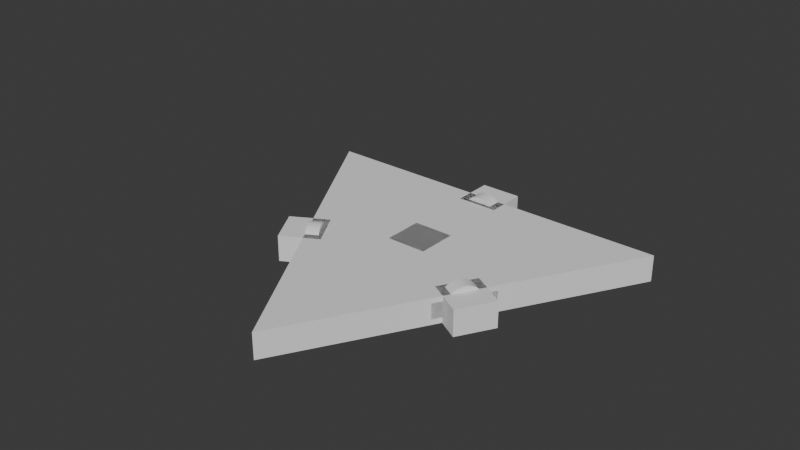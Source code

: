 # Source: second-body.blend  (saved by Blender 4.2.66; exported with 4.5.12 LTS)
import bpy
from mathutils import Matrix  # noqa: F401  (used for matrix-valued properties, if any)

bpy.ops.wm.read_factory_settings(use_empty=True)
scene = bpy.context.scene
scene.name = 'Scene'

# ---- collections
col_collection = bpy.data.collections.new('Collection'); scene.collection.children.link(col_collection)
col_export = bpy.data.collections.new('Export'); scene.collection.children.link(col_export)

# ---- world
world_world = bpy.data.worlds.new('World'); scene.world = world_world
world_world.use_nodes = True; world_world.node_tree.nodes.clear()
_N = world_world.node_tree.nodes; _L = world_world.node_tree.links
n0 = _N.new('ShaderNodeOutputWorld'); n0.name = 'World Output'; n0.location = (300, 300)
n1 = _N.new('ShaderNodeBackground'); n1.name = 'Background'; n1.location = (10, 300)
n1.inputs[0].default_value = (0.05088, 0.05088, 0.05088, 1.0)
_L.new(n1.outputs[0], n0.inputs[0])
n0.is_active_output = True
world_world.color = (0.05088, 0.05088, 0.05088)
world_world.sun_shadow_jitter_overblur = 0.0

# ---- meshes
me_cylinder_004 = bpy.data.meshes.new('Cylinder.004')
me_cylinder_004.from_pydata([(0.0, 0.8, -0.05), (0.0, 0.8, 0.05), (0.6928, -0.4, -0.05), (0.6928, -0.4, 0.05), (-0.6928, -0.4, -0.05), (-0.6928, -0.4, 0.05)], [], [(0, 1, 3, 2), (2, 3, 5, 4), (3, 1, 5), (4, 5, 1, 0), (0, 2, 4)])
_uv = me_cylinder_004.uv_layers.new(name='UVMap')
_uv.uv.foreach_set('vector', [1.0, 0.5, 1.0, 1.0, 0.6667, 1.0, 0.6667, 0.5, 0.6667, 0.5, 0.6667, 1.0, 0.3333, 1.0, 0.3333, 0.5, 0.4578, 0.13, 0.25, 0.49, 0.04215, 0.13, 0.3333, 0.5, 0.3333, 1.0, -5.96e-08, 1.0, -5.96e-08, 0.5, 0.75, 0.49, 0.9578, 0.13, 0.5422, 0.13])
me_cylinder_004.update()
me_circle_003 = bpy.data.meshes.new('Circle.003')
me_circle_003.from_pydata([(0.0, 0.375, 0.0), (-0.3248, -0.1875, 0.0), (0.3248, -0.1875, 0.0)], [(1, 0), (2, 1), (0, 2)], [])
_uv = me_circle_003.uv_layers.new(name='UVMap')
_uv.uv.foreach_set('vector', [])
me_circle_003.update()
me_cylinder_005 = bpy.data.meshes.new('Cylinder.005')
me_cylinder_005.from_pydata([(0.0, 0.1, -0.025), (0.0, 0.1, 0.025), (0.01951, 0.09808, -0.025), (0.01951, 0.09808, 0.025), (0.03827, 0.09239, -0.025), (0.03827, 0.09239, 0.025), (0.05556, 0.08315, -0.025), (0.05556, 0.08315, 0.025), (0.07071, 0.07071, -0.025), (0.07071, 0.07071, 0.025), (0.08315, 0.05556, -0.025), (0.08315, 0.05556, 0.025), (0.09239, 0.03827, -0.025), (0.09239, 0.03827, 0.025), (0.09808, 0.01951, -0.025), (0.09808, 0.01951, 0.025), (0.1, 0.0, -0.025), (0.1, 0.0, 0.025), (0.09808, -0.01951, -0.025), (0.09808, -0.01951, 0.025), (0.09239, -0.03827, -0.025), (0.09239, -0.03827, 0.025), (0.08315, -0.05556, -0.025), (0.08315, -0.05556, 0.025), (0.07071, -0.07071, -0.025), (0.07071, -0.07071, 0.025), (0.05556, -0.08315, -0.025), (0.05556, -0.08315, 0.025), (0.03827, -0.09239, -0.025), (0.03827, -0.09239, 0.025), (0.01951, -0.09808, -0.025), (0.01951, -0.09808, 0.025), (0.0, -0.1, -0.025), (0.0, -0.1, 0.025), (-0.01951, -0.09808, -0.025), (-0.01951, -0.09808, 0.025), (-0.03827, -0.09239, -0.025), (-0.03827, -0.09239, 0.025), (-0.05556, -0.08315, -0.025), (-0.05556, -0.08315, 0.025), (-0.07071, -0.07071, -0.025), (-0.07071, -0.07071, 0.025), (-0.08315, -0.05556, -0.025), (-0.08315, -0.05556, 0.025), (-0.09239, -0.03827, -0.025), (-0.09239, -0.03827, 0.025), (-0.09808, -0.01951, -0.025), (-0.09808, -0.01951, 0.025), (-0.1, 0.0, -0.025), (-0.1, 0.0, 0.025), (-0.09808, 0.01951, -0.025), (-0.09808, 0.01951, 0.025), (-0.09239, 0.03827, -0.025), (-0.09239, 0.03827, 0.025), (-0.08315, 0.05556, -0.025), (-0.08315, 0.05556, 0.025), (-0.07071, 0.07071, -0.025), (-0.07071, 0.07071, 0.025), (-0.05556, 0.08315, -0.025), (-0.05556, 0.08315, 0.025), (-0.03827, 0.09239, -0.025), (-0.03827, 0.09239, 0.025), (-0.01951, 0.09808, -0.025), (-0.01951, 0.09808, 0.025)], [], [(0, 1, 3, 2), (2, 3, 5, 4), (4, 5, 7, 6), (6, 7, 9, 8), (8, 9, 11, 10), (10, 11, 13, 12), (12, 13, 15, 14), (14, 15, 17, 16), (16, 17, 19, 18), (18, 19, 21, 20), (20, 21, 23, 22), (22, 23, 25, 24), (24, 25, 27, 26), (26, 27, 29, 28), (28, 29, 31, 30), (30, 31, 33, 32), (32, 33, 35, 34), (34, 35, 37, 36), (36, 37, 39, 38), (38, 39, 41, 40), (40, 41, 43, 42), (42, 43, 45, 44), (44, 45, 47, 46), (46, 47, 49, 48), (48, 49, 51, 50), (50, 51, 53, 52), (52, 53, 55, 54), (54, 55, 57, 56), (56, 57, 59, 58), (58, 59, 61, 60), (3, 1, 63, 61, 59, 57, 55, 53, 51, 49, 47, 45, 43, 41, 39, 37, 35, 33, 31, 29, 27, 25, 23, 21, 19, 17, 15, 13, 11, 9, 7, 5), (60, 61, 63, 62), (62, 63, 1, 0), (0, 2, 4, 6, 8, 10, 12, 14, 16, 18, 20, 22, 24, 26, 28, 30, 32, 34, 36, 38, 40, 42, 44, 46, 48, 50, 52, 54, 56, 58, 60, 62)])
_uv = me_cylinder_005.uv_layers.new(name='UVMap')
_uv.uv.foreach_set('vector', [1.0, 0.5, 1.0, 1.0, 0.9688, 1.0, 0.9688, 0.5, 0.9688, 0.5, 0.9688, 1.0, 0.9375, 1.0, 0.9375, 0.5, 0.9375, 0.5, 0.9375, 1.0, 0.9062, 1.0, 0.9062, 0.5, 0.9062, 0.5, 0.9062, 1.0, 0.875, 1.0, 0.875, 0.5, 0.875, 0.5, 0.875, 1.0, 0.8438, 1.0, 0.8438, 0.5, 0.8438, 0.5, 0.8438, 1.0, 0.8125, 1.0, 0.8125, 0.5, 0.8125, 0.5, 0.8125, 1.0, 0.7812, 1.0, 0.7812, 0.5, 0.7812, 0.5, 0.7812, 1.0, 0.75, 1.0, 0.75, 0.5, 0.75, 0.5, 0.75, 1.0, 0.7188, 1.0, 0.7188, 0.5, 0.7188, 0.5, 0.7188, 1.0, 0.6875, 1.0, 0.6875, 0.5, 0.6875, 0.5, 0.6875, 1.0, 0.6562, 1.0, 0.6562, 0.5, 0.6562, 0.5, 0.6562, 1.0, 0.625, 1.0, 0.625, 0.5, 0.625, 0.5, 0.625, 1.0, 0.5938, 1.0, 0.5938, 0.5, 0.5938, 0.5, 0.5938, 1.0, 0.5625, 1.0, 0.5625, 0.5, 0.5625, 0.5, 0.5625, 1.0, 0.5312, 1.0, 0.5312, 0.5, 0.5312, 0.5, 0.5312, 1.0, 0.5, 1.0, 0.5, 0.5, 0.5, 0.5, 0.5, 1.0, 0.4688, 1.0, 0.4688, 0.5, 0.4688, 0.5, 0.4688, 1.0, 0.4375, 1.0, 0.4375, 0.5, 0.4375, 0.5, 0.4375, 1.0, 0.4062, 1.0, 0.4062, 0.5, 0.4062, 0.5, 0.4062, 1.0, 0.375, 1.0, 0.375, 0.5, 0.375, 0.5, 0.375, 1.0, 0.3438, 1.0, 0.3438, 0.5, 0.3438, 0.5, 0.3438, 1.0, 0.3125, 1.0, 0.3125, 0.5, 0.3125, 0.5, 0.3125, 1.0, 0.2812, 1.0, 0.2812, 0.5, 0.2812, 0.5, 0.2812, 1.0, 0.25, 1.0, 0.25, 0.5, 0.25, 0.5, 0.25, 1.0, 0.2188, 1.0, 0.2188, 0.5, 0.2188, 0.5, 0.2188, 1.0, 0.1875, 1.0, 0.1875, 0.5, 0.1875, 0.5, 0.1875, 1.0, 0.1562, 1.0, 0.1562, 0.5, 0.1562, 0.5, 0.1562, 1.0, 0.125, 1.0, 0.125, 0.5, 0.125, 0.5, 0.125, 1.0, 0.09375, 1.0, 0.09375, 0.5, 0.09375, 0.5, 0.09375, 1.0, 0.0625, 1.0, 0.0625, 0.5, 0.2968, 0.4854, 0.25, 0.49, 0.2032, 0.4854, 0.1582, 0.4717, 0.1167, 0.4496, 0.08029, 0.4197, 0.05045, 0.3833, 0.02827, 0.3418, 0.01461, 0.2968, 0.01, 0.25, 0.01461, 0.2032, 0.02827, 0.1582, 0.05045, 0.1167, 0.08029, 0.08029, 0.1167, 0.05045, 0.1582, 0.02827, 0.2032, 0.01461, 0.25, 0.01, 0.2968, 0.01461, 0.3418, 0.02827, 0.3833, 0.05045, 0.4197, 0.08029, 0.4496, 0.1167, 0.4717, 0.1582, 0.4854, 0.2032, 0.49, 0.25, 0.4854, 0.2968, 0.4717, 0.3418, 0.4496, 0.3833, 0.4197, 0.4197, 0.3833, 0.4496, 0.3418, 0.4717, 0.0625, 0.5, 0.0625, 1.0, 0.03125, 1.0, 0.03125, 0.5, 0.03125, 0.5, 0.03125, 1.0, 0.0, 1.0, 0.0, 0.5, 0.75, 0.49, 0.7968, 0.4854, 0.8418, 0.4717, 0.8833, 0.4496, 0.9197, 0.4197, 0.9496, 0.3833, 0.9717, 0.3418, 0.9854, 0.2968, 0.99, 0.25, 0.9854, 0.2032, 0.9717, 0.1582, 0.9496, 0.1167, 0.9197, 0.08029, 0.8833, 0.05045, 0.8418, 0.02827, 0.7968, 0.01461, 0.75, 0.01, 0.7032, 0.01461, 0.6582, 0.02827, 0.6167, 0.05045, 0.5803, 0.08029, 0.5504, 0.1167, 0.5283, 0.1582, 0.5146, 0.2032, 0.51, 0.25, 0.5146, 0.2968, 0.5283, 0.3418, 0.5504, 0.3833, 0.5803, 0.4197, 0.6167, 0.4496, 0.6582, 0.4717, 0.7032, 0.4854])
me_cylinder_005.update()
me_circle_004 = bpy.data.meshes.new('Circle.004')
me_circle_004.from_pydata([(0.0, 0.375, 0.0), (-0.3248, -0.1875, 0.0), (0.3248, -0.1875, 0.0)], [(1, 0), (2, 1), (0, 2)], [])
_uv = me_circle_004.uv_layers.new(name='UVMap')
_uv.uv.foreach_set('vector', [])
me_circle_004.update()
me_cube_004 = bpy.data.meshes.new('Cube.004')
me_cube_004.from_pydata([(-0.05, -0.05, -0.05), (-0.05, -0.05, 0.05), (-0.05, 0.05, -0.05), (-0.05, 0.05, 0.05), (0.05, -0.05, -0.05), (0.05, -0.05, 0.05), (0.05, 0.05, -0.05), (0.05, 0.05, 0.05)], [], [(0, 1, 3, 2), (2, 3, 7, 6), (6, 7, 5, 4), (4, 5, 1, 0), (2, 6, 4, 0), (7, 3, 1, 5)])
_uv = me_cube_004.uv_layers.new(name='UVMap')
_uv.uv.foreach_set('vector', [0.375, 0.0, 0.625, 0.0, 0.625, 0.25, 0.375, 0.25, 0.375, 0.25, 0.625, 0.25, 0.625, 0.5, 0.375, 0.5, 0.375, 0.5, 0.625, 0.5, 0.625, 0.75, 0.375, 0.75, 0.375, 0.75, 0.625, 0.75, 0.625, 1.0, 0.375, 1.0, 0.125, 0.5, 0.375, 0.5, 0.375, 0.75, 0.125, 0.75, 0.625, 0.5, 0.875, 0.5, 0.875, 0.75, 0.625, 0.75])
me_cube_004.update()
me_cylinder_003 = bpy.data.meshes.new('Cylinder.003')
me_cylinder_003.from_pydata([(0.0, 0.6, -0.05), (0.0, 0.6, 0.05), (0.5196, -0.3, -0.05), (0.5196, -0.3, 0.05), (-0.5196, -0.3, -0.05), (-0.5196, -0.3, 0.05)], [], [(0, 1, 3, 2), (2, 3, 5, 4), (3, 1, 5), (4, 5, 1, 0), (0, 2, 4)])
_uv = me_cylinder_003.uv_layers.new(name='UVMap')
_uv.uv.foreach_set('vector', [1.0, 0.5, 1.0, 1.0, 0.6667, 1.0, 0.6667, 0.5, 0.6667, 0.5, 0.6667, 1.0, 0.3333, 1.0, 0.3333, 0.5, 0.4578, 0.13, 0.25, 0.49, 0.04215, 0.13, 0.3333, 0.5, 0.3333, 1.0, -5.96e-08, 1.0, -5.96e-08, 0.5, 0.75, 0.49, 0.9578, 0.13, 0.5422, 0.13])
me_cylinder_003.update()

# ---- objects
ob_cylinder_001 = bpy.data.objects.new('Cylinder.001', me_cylinder_004)
ob_circle = bpy.data.objects.new('Circle', me_circle_003)
ob_cylinder_002 = bpy.data.objects.new('Cylinder.002', me_cylinder_005)
ob_circle_001 = bpy.data.objects.new('Circle.001', me_circle_004)
ob_cube = bpy.data.objects.new('Cube', me_cube_004)
ob_cube_002 = bpy.data.objects.new('Cube.002', me_cube_004)
ob_cube_003 = bpy.data.objects.new('Cube.003', me_cube_004)
ob_cube_004 = bpy.data.objects.new('Cube.004', me_cube_004)
ob_cylinder_003 = bpy.data.objects.new('Cylinder.003', me_cylinder_005)
ob_cylinder_004 = bpy.data.objects.new('Cylinder.004', me_cylinder_005)
ob_cylinder_005 = bpy.data.objects.new('Cylinder.005', me_cylinder_005)
ob_cylinder = bpy.data.objects.new('Cylinder', me_cylinder_003)

# ---- transforms, parenting, visibility, modifiers, constraints
ob_cylinder_001.location = (0.0, 0.0, 0.0)
ob_cylinder_001.rotation_euler = (0.0, 0.0, 1.047)
ob_circle.location = (0.0, 0.0, 0.0)
ob_circle.use_instance_vertices_rotation = True
ob_cylinder_002.parent = ob_circle
ob_cylinder_002.location = (0.0, 0.0, 0.0)
ob_cylinder_002.scale = (0.7, 0.7, 1.0)
ob_circle_001.location = (0.0, 0.0, 0.0)
ob_circle_001.scale = (1.1, 1.1, 1.0)
ob_circle_001.use_instance_vertices_rotation = True
ob_cube.parent = ob_circle_001
ob_cube.location = (0.0, 0.0, 0.0)
ob_cube.scale = (1.4, 1.4, 1.0)
ob_cube_002.parent = ob_circle_001
ob_cube_002.location = (0.0, 0.375, 0.0)
ob_cube_002.scale = (1.4, 1.4, 1.0)
ob_cube_003.parent = ob_circle_001
ob_cube_003.location = (-0.3248, -0.1875, 0.0)
ob_cube_003.rotation_euler = (0.0, -0.0, 2.094)
ob_cube_003.scale = (1.4, 1.4, 1.0)
ob_cube_004.parent = ob_circle_001
ob_cube_004.location = (0.3248, -0.1875, 0.0)
ob_cube_004.rotation_euler = (0.0, 0.0, -2.094)
ob_cube_004.scale = (1.4, 1.4, 1.0)
ob_cylinder_003.parent = ob_circle
ob_cylinder_003.location = (0.0, 0.375, 0.0)
ob_cylinder_003.rotation_euler = (1.571, -0.0, 0.0)
ob_cylinder_003.scale = (0.7, 0.7, 1.0)
ob_cylinder_004.parent = ob_circle
ob_cylinder_004.location = (-0.3248, -0.1875, 0.0)
ob_cylinder_004.rotation_euler = (1.571, 0.0, 2.094)
ob_cylinder_004.scale = (0.7, 0.7, 1.0)
ob_cylinder_005.parent = ob_circle
ob_cylinder_005.location = (0.3248, -0.1875, 0.0)
ob_cylinder_005.rotation_euler = (1.571, 0.0, -2.094)
ob_cylinder_005.scale = (0.7, 0.7, 1.0)
ob_cylinder.location = (0.0, 0.0, 0.0)
ob_cylinder.scale = (1.0, 1.0, 0.6)
_m = ob_cylinder.modifiers.new('Boolean', 'BOOLEAN')
_m.object = ob_cylinder_001
_m.operation = 'INTERSECT'
_m = ob_cylinder.modifiers.new('Boolean.001', 'BOOLEAN')
_m.object = ob_cube_002
_m = ob_cylinder.modifiers.new('Boolean.002', 'BOOLEAN')
_m.object = ob_cube_003
_m = ob_cylinder.modifiers.new('Boolean.003', 'BOOLEAN')
_m.object = ob_cube_004

# ---- collection membership
col_collection.objects.link(ob_cylinder_001)
col_collection.objects.link(ob_circle)
col_collection.objects.link(ob_cylinder_002)
col_collection.objects.link(ob_circle_001)
col_collection.objects.link(ob_cube)
col_collection.objects.link(ob_cube_002)
col_collection.objects.link(ob_cube_003)
col_collection.objects.link(ob_cube_004)
col_export.objects.link(ob_cylinder_003)
col_export.objects.link(ob_cylinder_004)
col_export.objects.link(ob_cylinder_005)
col_export.objects.link(ob_cylinder)

# ---- scene / render settings (as saved in the file)
scene.frame_start = 1; scene.frame_end = 250; scene.frame_set(0)
scene.render.engine = 'BLENDER_EEVEE_NEXT'
bpy.context.view_layer.update()

# ---- added for rendering (the .blend has no active camera and no usable light): camera, sun
cam_auto = bpy.data.cameras.new('AutoCamera')
cam_auto.lens = 50.0
cam_auto.sensor_width = 36.0
cam_auto.clip_end = 1000.0
ob_auto_camera = bpy.data.objects.new('AutoCamera', cam_auto)
scene.collection.objects.link(ob_auto_camera)
ob_auto_camera.location = (2.14163, -2.6778, 1.85187)
ob_auto_camera.rotation_euler = (1.09748, -7.21219e-08, 0.694738)
scene.camera = ob_auto_camera
light_auto_sun = bpy.data.lights.new('AutoSun', 'SUN')
light_auto_sun.energy = 3.0
light_auto_sun.angle = 0.0523599
ob_auto_sun = bpy.data.objects.new('AutoSun', light_auto_sun)
scene.collection.objects.link(ob_auto_sun)
ob_auto_sun.rotation_euler = (0.872665, 0.174533, 0.523599)
bpy.context.view_layer.update()
